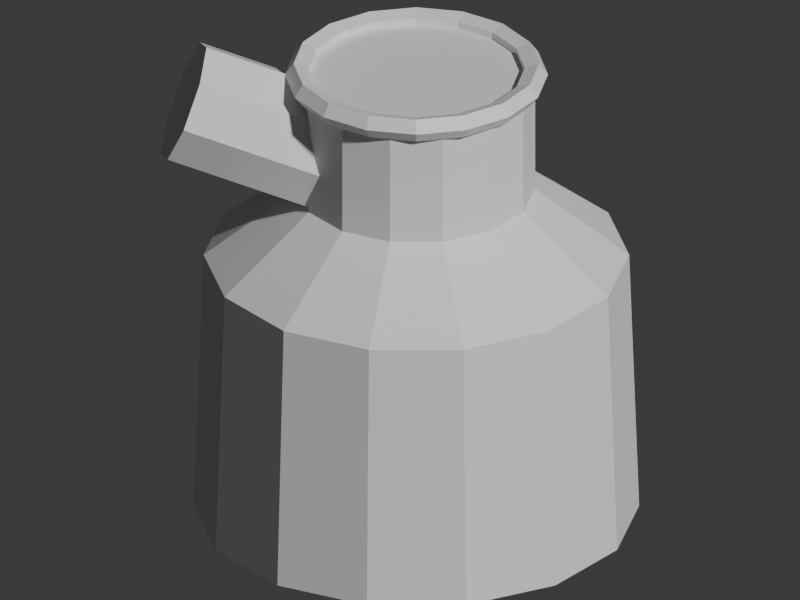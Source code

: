 # Source: craft_sake_flask.blend  (saved by Blender 5.2.45; exported with 4.5.12 LTS)
import bpy
from mathutils import Matrix  # noqa: F401  (used for matrix-valued properties, if any)

bpy.ops.wm.read_factory_settings(use_empty=True)
scene = bpy.context.scene
scene.name = 'Scene'

# ---- collections
col_collection = bpy.data.collections.new('Collection'); scene.collection.children.link(col_collection)

# ---- materials (node trees are filled in below, after node groups)
mat_gray = bpy.data.materials.new('gray')
mat_gray.diffuse_color = (0.53, 0.54, 0.5, 1.0)
mat_gold = bpy.data.materials.new('gold')
mat_gold.diffuse_color = (0.88, 0.67, 0.22, 1.0)

# ---- material node trees
mat_gray.use_nodes = True; mat_gray.node_tree.nodes.clear()
_N = mat_gray.node_tree.nodes; _L = mat_gray.node_tree.links
n0 = _N.new('ShaderNodeBsdfPrincipled'); n0.name = 'Principled BSDF'; n0.location = (-200, 100)
n0.inputs[10].default_value = 0.005
n1 = _N.new('ShaderNodeOutputMaterial'); n1.name = 'Material Output'; n1.location = (200, 100)
_L.new(n0.outputs[0], n1.inputs[0])
n1.is_active_output = True
mat_gold.use_nodes = True; mat_gold.node_tree.nodes.clear()
_N = mat_gold.node_tree.nodes; _L = mat_gold.node_tree.links
n0 = _N.new('ShaderNodeBsdfPrincipled'); n0.name = 'Principled BSDF'; n0.location = (-200, 100)
n0.inputs[10].default_value = 0.005
n1 = _N.new('ShaderNodeOutputMaterial'); n1.name = 'Material Output'; n1.location = (200, 100)
_L.new(n0.outputs[0], n1.inputs[0])
n1.is_active_output = True

# ---- world
world_world = bpy.data.worlds.new('World'); scene.world = world_world
world_world.use_nodes = True; world_world.node_tree.nodes.clear()
_N = world_world.node_tree.nodes; _L = world_world.node_tree.links
n0 = _N.new('ShaderNodeOutputWorld'); n0.name = 'World Output'; n0.location = (200, 100)
n1 = _N.new('ShaderNodeBackground'); n1.name = 'Background'; n1.location = (-200, 100)
n1.inputs[0].default_value = (0.05088, 0.05088, 0.05088, 1.0)
_L.new(n1.outputs[0], n0.inputs[0])
n0.is_active_output = True
world_world.color = (0.05088, 0.05088, 0.05088)
world_world.sun_shadow_jitter_overblur = 0.0

# ---- cameras
cam_camera = bpy.data.cameras.new('Camera')
cam_camera.type = 'ORTHO'
cam_camera.ortho_scale = 2.45

# ---- meshes
me_cast_tin_sake_carafe = bpy.data.meshes.new('Cast tin sake carafe')
me_cast_tin_sake_carafe.from_pydata([(0.25, 0.0, 0.04), (0.2252, 0.1085, 0.04), (0.1559, 0.1955, 0.04), (0.05563, 0.2437, 0.04), (-0.05563, 0.2437, 0.04), (-0.1559, 0.1955, 0.04), (-0.2252, 0.1085, 0.04), (-0.25, 3.062e-17, 0.04), (-0.2252, -0.1085, 0.04), (-0.1559, -0.1955, 0.04), (-0.05563, -0.2437, 0.04), (0.05563, -0.2437, 0.04), (0.1559, -0.1955, 0.04), (0.2252, -0.1085, 0.04), (0.45, 0.0, 0.12), (0.4054, 0.1952, 0.12), (0.2806, 0.3518, 0.12), (0.1001, 0.4387, 0.12), (-0.1001, 0.4387, 0.12), (-0.2806, 0.3518, 0.12), (-0.4054, 0.1952, 0.12), (-0.45, 5.511e-17, 0.12), (-0.4054, -0.1952, 0.12), (-0.2806, -0.3518, 0.12), (-0.1001, -0.4387, 0.12), (0.1001, -0.4387, 0.12), (0.2806, -0.3518, 0.12), (0.4054, -0.1952, 0.12), (0.43, 0.0, 0.69), (0.3874, 0.1866, 0.69), (0.2681, 0.3362, 0.69), (0.09568, 0.4192, 0.69), (-0.09568, 0.4192, 0.69), (-0.2681, 0.3362, 0.69), (-0.3874, 0.1866, 0.69), (-0.43, 5.266e-17, 0.69), (-0.3874, -0.1866, 0.69), (-0.2681, -0.3362, 0.69), (-0.09568, -0.4192, 0.69), (0.09568, -0.4192, 0.69), (0.2681, -0.3362, 0.69), (0.3874, -0.1866, 0.69), (0.24, 0.0, 0.84), (0.2162, 0.1041, 0.84), (0.1496, 0.1876, 0.84), (0.05341, 0.234, 0.84), (-0.05341, 0.234, 0.84), (-0.1496, 0.1876, 0.84), (-0.2162, 0.1041, 0.84), (-0.24, 2.939e-17, 0.84), (-0.2162, -0.1041, 0.84), (-0.1496, -0.1876, 0.84), (-0.05341, -0.234, 0.84), (0.05341, -0.234, 0.84), (0.1496, -0.1876, 0.84), (0.2162, -0.1041, 0.84), (0.24, 0.0, 1.1), (0.2162, 0.1041, 1.1), (0.1496, 0.1876, 1.1), (0.05341, 0.234, 1.1), (-0.05341, 0.234, 1.1), (-0.1496, 0.1876, 1.1), (-0.2162, 0.1041, 1.1), (-0.24, 2.939e-17, 1.1), (-0.2162, -0.1041, 1.1), (-0.1496, -0.1876, 1.1), (-0.05341, -0.234, 1.1), (0.05341, -0.234, 1.1), (0.1496, -0.1876, 1.1), (0.2162, -0.1041, 1.1)], [], [(0, 1, 15, 14), (1, 2, 16, 15), (2, 3, 17, 16), (3, 4, 18, 17), (4, 5, 19, 18), (5, 6, 20, 19), (6, 7, 21, 20), (7, 8, 22, 21), (8, 9, 23, 22), (9, 10, 24, 23), (10, 11, 25, 24), (11, 12, 26, 25), (12, 13, 27, 26), (13, 0, 14, 27), (14, 15, 29, 28), (15, 16, 30, 29), (16, 17, 31, 30), (17, 18, 32, 31), (18, 19, 33, 32), (19, 20, 34, 33), (20, 21, 35, 34), (21, 22, 36, 35), (22, 23, 37, 36), (23, 24, 38, 37), (24, 25, 39, 38), (25, 26, 40, 39), (26, 27, 41, 40), (27, 14, 28, 41), (28, 29, 43, 42), (29, 30, 44, 43), (30, 31, 45, 44), (31, 32, 46, 45), (32, 33, 47, 46), (33, 34, 48, 47), (34, 35, 49, 48), (35, 36, 50, 49), (36, 37, 51, 50), (37, 38, 52, 51), (38, 39, 53, 52), (39, 40, 54, 53), (40, 41, 55, 54), (41, 28, 42, 55), (42, 43, 57, 56), (43, 44, 58, 57), (44, 45, 59, 58), (45, 46, 60, 59), (46, 47, 61, 60), (47, 48, 62, 61), (48, 49, 63, 62), (49, 50, 64, 63), (50, 51, 65, 64), (51, 52, 66, 65), (52, 53, 67, 66), (53, 54, 68, 67), (54, 55, 69, 68), (55, 42, 56, 69), (13, 12, 11, 10, 9, 8, 7, 6, 5, 4, 3, 2, 1, 0), (56, 57, 58, 59, 60, 61, 62, 63, 64, 65, 66, 67, 68, 69)])
me_cast_tin_sake_carafe.materials.append(mat_gray)
me_cast_tin_sake_carafe.update()
me_cylinder = bpy.data.meshes.new('Cylinder')
me_cylinder.from_pydata([(0.0, 0.13, -0.1551), (0.0, 0.13, 0.1551), (0.09192, 0.09192, -0.1551), (0.09192, 0.09192, 0.1551), (0.13, 0.0, -0.1551), (0.13, 0.0, 0.1551), (0.09192, -0.09192, -0.1551), (0.09192, -0.09192, 0.1551), (0.0, -0.13, -0.1551), (0.0, -0.13, 0.1551), (-0.09192, -0.09192, -0.1551), (-0.09192, -0.09192, 0.1551), (-0.13, 0.0, -0.1551), (-0.13, 0.0, 0.1551), (-0.09192, 0.09192, -0.1551), (-0.09192, 0.09192, 0.1551)], [], [(0, 1, 3, 2), (2, 3, 5, 4), (4, 5, 7, 6), (6, 7, 9, 8), (8, 9, 11, 10), (10, 11, 13, 12), (3, 1, 15, 13, 11, 9, 7, 5), (12, 13, 15, 14), (14, 15, 1, 0), (0, 2, 4, 6, 8, 10, 12, 14)])
_uv = me_cylinder.uv_layers.new(name='UVMap')
_uv.uv.foreach_set('vector', [1.0, 0.5, 1.0, 1.0, 0.875, 1.0, 0.875, 0.5, 0.875, 0.5, 0.875, 1.0, 0.75, 1.0, 0.75, 0.5, 0.75, 0.5, 0.75, 1.0, 0.625, 1.0, 0.625, 0.5, 0.625, 0.5, 0.625, 1.0, 0.5, 1.0, 0.5, 0.5, 0.5, 0.5, 0.5, 1.0, 0.375, 1.0, 0.375, 0.5, 0.375, 0.5, 0.375, 1.0, 0.25, 1.0, 0.25, 0.5, 0.4197, 0.4197, 0.25, 0.49, 0.08029, 0.4197, 0.01, 0.25, 0.08029, 0.08029, 0.25, 0.01, 0.4197, 0.08029, 0.49, 0.25, 0.25, 0.5, 0.25, 1.0, 0.125, 1.0, 0.125, 0.5, 0.125, 0.5, 0.125, 1.0, 0.0, 1.0, 0.0, 0.5, 0.75, 0.49, 0.9197, 0.4197, 0.99, 0.25, 0.9197, 0.08029, 0.75, 0.01, 0.5803, 0.08029, 0.51, 0.25, 0.5803, 0.4197])
me_cylinder.materials.append(mat_gray)
me_cylinder.update()
me_torus = bpy.data.meshes.new('Torus')
me_torus.from_pydata([(0.266, 0.0, 0.0), (0.248, 0.0, 0.02473), (0.219, 0.0, 0.01528), (0.219, 0.0, -0.01528), (0.248, 0.0, -0.02473), (0.2458, 0.1018, 0.0), (0.2292, 0.09492, 0.02473), (0.2023, 0.08379, 0.01528), (0.2023, 0.08379, -0.01528), (0.2292, 0.09492, -0.02473), (0.1881, 0.1881, 0.0), (0.1754, 0.1754, 0.02473), (0.1548, 0.1548, 0.01528), (0.1548, 0.1548, -0.01528), (0.1754, 0.1754, -0.02473), (0.1018, 0.2458, 0.0), (0.09492, 0.2292, 0.02473), (0.08379, 0.2023, 0.01528), (0.08379, 0.2023, -0.01528), (0.09492, 0.2292, -0.02473), (2.008e-08, 0.266, 0.0), (1.873e-08, 0.248, 0.02473), (1.653e-08, 0.219, 0.01528), (1.653e-08, 0.219, -0.01528), (1.873e-08, 0.248, -0.02473), (-0.1018, 0.2458, 0.0), (-0.09492, 0.2292, 0.02473), (-0.08379, 0.2023, 0.01528), (-0.08379, 0.2023, -0.01528), (-0.09492, 0.2292, -0.02473), (-0.1881, 0.1881, 0.0), (-0.1754, 0.1754, 0.02473), (-0.1548, 0.1548, 0.01528), (-0.1548, 0.1548, -0.01528), (-0.1754, 0.1754, -0.02473), (-0.2458, 0.1018, 0.0), (-0.2292, 0.09492, 0.02473), (-0.2023, 0.08379, 0.01528), (-0.2023, 0.08379, -0.01528), (-0.2292, 0.09492, -0.02473), (-0.266, 2.325e-08, 0.0), (-0.248, 2.168e-08, 0.02473), (-0.219, 1.914e-08, 0.01528), (-0.219, 1.914e-08, -0.01528), (-0.248, 2.168e-08, -0.02473), (-0.2458, -0.1018, 0.0), (-0.2292, -0.09492, 0.02473), (-0.2023, -0.08379, 0.01528), (-0.2023, -0.08379, -0.01528), (-0.2292, -0.09492, -0.02473), (-0.1881, -0.1881, 0.0), (-0.1754, -0.1754, 0.02473), (-0.1548, -0.1548, 0.01528), (-0.1548, -0.1548, -0.01528), (-0.1754, -0.1754, -0.02473), (-0.1018, -0.2458, 0.0), (-0.09492, -0.2292, 0.02473), (-0.08379, -0.2023, 0.01528), (-0.08379, -0.2023, -0.01528), (-0.09492, -0.2292, -0.02473), (2.008e-08, -0.266, 0.0), (1.873e-08, -0.248, 0.02473), (1.653e-08, -0.219, 0.01528), (1.653e-08, -0.219, -0.01528), (1.873e-08, -0.248, -0.02473), (0.1018, -0.2458, 0.0), (0.09492, -0.2292, 0.02473), (0.08379, -0.2023, 0.01528), (0.08379, -0.2023, -0.01528), (0.09492, -0.2292, -0.02473), (0.1881, -0.1881, 0.0), (0.1754, -0.1754, 0.02473), (0.1548, -0.1548, 0.01528), (0.1548, -0.1548, -0.01528), (0.1754, -0.1754, -0.02473), (0.2458, -0.1018, 0.0), (0.2292, -0.09492, 0.02473), (0.2023, -0.08379, 0.01528), (0.2023, -0.08379, -0.01528), (0.2292, -0.09492, -0.02473)], [], [(0, 5, 6, 1), (1, 6, 7, 2), (2, 7, 8, 3), (3, 8, 9, 4), (4, 9, 5, 0), (5, 10, 11, 6), (6, 11, 12, 7), (7, 12, 13, 8), (8, 13, 14, 9), (9, 14, 10, 5), (10, 15, 16, 11), (11, 16, 17, 12), (12, 17, 18, 13), (13, 18, 19, 14), (14, 19, 15, 10), (15, 20, 21, 16), (16, 21, 22, 17), (17, 22, 23, 18), (18, 23, 24, 19), (19, 24, 20, 15), (20, 25, 26, 21), (21, 26, 27, 22), (22, 27, 28, 23), (23, 28, 29, 24), (24, 29, 25, 20), (25, 30, 31, 26), (26, 31, 32, 27), (27, 32, 33, 28), (28, 33, 34, 29), (29, 34, 30, 25), (30, 35, 36, 31), (31, 36, 37, 32), (32, 37, 38, 33), (33, 38, 39, 34), (34, 39, 35, 30), (35, 40, 41, 36), (36, 41, 42, 37), (37, 42, 43, 38), (38, 43, 44, 39), (39, 44, 40, 35), (40, 45, 46, 41), (41, 46, 47, 42), (42, 47, 48, 43), (43, 48, 49, 44), (44, 49, 45, 40), (45, 50, 51, 46), (46, 51, 52, 47), (47, 52, 53, 48), (48, 53, 54, 49), (49, 54, 50, 45), (50, 55, 56, 51), (51, 56, 57, 52), (52, 57, 58, 53), (53, 58, 59, 54), (54, 59, 55, 50), (55, 60, 61, 56), (56, 61, 62, 57), (57, 62, 63, 58), (58, 63, 64, 59), (59, 64, 60, 55), (60, 65, 66, 61), (61, 66, 67, 62), (62, 67, 68, 63), (63, 68, 69, 64), (64, 69, 65, 60), (65, 70, 71, 66), (66, 71, 72, 67), (67, 72, 73, 68), (68, 73, 74, 69), (69, 74, 70, 65), (70, 75, 76, 71), (71, 76, 77, 72), (72, 77, 78, 73), (73, 78, 79, 74), (74, 79, 75, 70), (75, 0, 1, 76), (76, 1, 2, 77), (77, 2, 3, 78), (78, 3, 4, 79), (79, 4, 0, 75)])
_uv = me_torus.uv_layers.new(name='UVMap')
_uv.uv.foreach_set('vector', [0.5, 0.6, 0.5625, 0.6, 0.5625, 0.8, 0.5, 0.8, 0.5, 0.8, 0.5625, 0.8, 0.5625, 1.0, 0.5, 1.0, 0.5, 0.0, 0.5625, 0.0, 0.5625, 0.2, 0.5, 0.2, 0.5, 0.2, 0.5625, 0.2, 0.5625, 0.4, 0.5, 0.4, 0.5, 0.4, 0.5625, 0.4, 0.5625, 0.6, 0.5, 0.6, 0.5625, 0.6, 0.625, 0.6, 0.625, 0.8, 0.5625, 0.8, 0.5625, 0.8, 0.625, 0.8, 0.625, 1.0, 0.5625, 1.0, 0.5625, 0.0, 0.625, 0.0, 0.625, 0.2, 0.5625, 0.2, 0.5625, 0.2, 0.625, 0.2, 0.625, 0.4, 0.5625, 0.4, 0.5625, 0.4, 0.625, 0.4, 0.625, 0.6, 0.5625, 0.6, 0.625, 0.6, 0.6875, 0.6, 0.6875, 0.8, 0.625, 0.8, 0.625, 0.8, 0.6875, 0.8, 0.6875, 1.0, 0.625, 1.0, 0.625, 0.0, 0.6875, 0.0, 0.6875, 0.2, 0.625, 0.2, 0.625, 0.2, 0.6875, 0.2, 0.6875, 0.4, 0.625, 0.4, 0.625, 0.4, 0.6875, 0.4, 0.6875, 0.6, 0.625, 0.6, 0.6875, 0.6, 0.75, 0.6, 0.75, 0.8, 0.6875, 0.8, 0.6875, 0.8, 0.75, 0.8, 0.75, 1.0, 0.6875, 1.0, 0.6875, 0.0, 0.75, 0.0, 0.75, 0.2, 0.6875, 0.2, 0.6875, 0.2, 0.75, 0.2, 0.75, 0.4, 0.6875, 0.4, 0.6875, 0.4, 0.75, 0.4, 0.75, 0.6, 0.6875, 0.6, 0.75, 0.6, 0.8125, 0.6, 0.8125, 0.8, 0.75, 0.8, 0.75, 0.8, 0.8125, 0.8, 0.8125, 1.0, 0.75, 1.0, 0.75, 0.0, 0.8125, 0.0, 0.8125, 0.2, 0.75, 0.2, 0.75, 0.2, 0.8125, 0.2, 0.8125, 0.4, 0.75, 0.4, 0.75, 0.4, 0.8125, 0.4, 0.8125, 0.6, 0.75, 0.6, 0.8125, 0.6, 0.875, 0.6, 0.875, 0.8, 0.8125, 0.8, 0.8125, 0.8, 0.875, 0.8, 0.875, 1.0, 0.8125, 1.0, 0.8125, 0.0, 0.875, 0.0, 0.875, 0.2, 0.8125, 0.2, 0.8125, 0.2, 0.875, 0.2, 0.875, 0.4, 0.8125, 0.4, 0.8125, 0.4, 0.875, 0.4, 0.875, 0.6, 0.8125, 0.6, 0.875, 0.6, 0.9375, 0.6, 0.9375, 0.8, 0.875, 0.8, 0.875, 0.8, 0.9375, 0.8, 0.9375, 1.0, 0.875, 1.0, 0.875, 0.0, 0.9375, 0.0, 0.9375, 0.2, 0.875, 0.2, 0.875, 0.2, 0.9375, 0.2, 0.9375, 0.4, 0.875, 0.4, 0.875, 0.4, 0.9375, 0.4, 0.9375, 0.6, 0.875, 0.6, 0.9375, 0.6, 1.0, 0.6, 1.0, 0.8, 0.9375, 0.8, 0.9375, 0.8, 1.0, 0.8, 1.0, 1.0, 0.9375, 1.0, 0.9375, 0.0, 1.0, 0.0, 1.0, 0.2, 0.9375, 0.2, 0.9375, 0.2, 1.0, 0.2, 1.0, 0.4, 0.9375, 0.4, 0.9375, 0.4, 1.0, 0.4, 1.0, 0.6, 0.9375, 0.6, 0.0, 0.6, 0.0625, 0.6, 0.0625, 0.8, 0.0, 0.8, 0.0, 0.8, 0.0625, 0.8, 0.0625, 1.0, 0.0, 1.0, 0.0, 0.0, 0.0625, 0.0, 0.0625, 0.2, 0.0, 0.2, 0.0, 0.2, 0.0625, 0.2, 0.0625, 0.4, 0.0, 0.4, 0.0, 0.4, 0.0625, 0.4, 0.0625, 0.6, 0.0, 0.6, 0.0625, 0.6, 0.125, 0.6, 0.125, 0.8, 0.0625, 0.8, 0.0625, 0.8, 0.125, 0.8, 0.125, 1.0, 0.0625, 1.0, 0.0625, 0.0, 0.125, 0.0, 0.125, 0.2, 0.0625, 0.2, 0.0625, 0.2, 0.125, 0.2, 0.125, 0.4, 0.0625, 0.4, 0.0625, 0.4, 0.125, 0.4, 0.125, 0.6, 0.0625, 0.6, 0.125, 0.6, 0.1875, 0.6, 0.1875, 0.8, 0.125, 0.8, 0.125, 0.8, 0.1875, 0.8, 0.1875, 1.0, 0.125, 1.0, 0.125, 0.0, 0.1875, 0.0, 0.1875, 0.2, 0.125, 0.2, 0.125, 0.2, 0.1875, 0.2, 0.1875, 0.4, 0.125, 0.4, 0.125, 0.4, 0.1875, 0.4, 0.1875, 0.6, 0.125, 0.6, 0.1875, 0.6, 0.25, 0.6, 0.25, 0.8, 0.1875, 0.8, 0.1875, 0.8, 0.25, 0.8, 0.25, 1.0, 0.1875, 1.0, 0.1875, 0.0, 0.25, 0.0, 0.25, 0.2, 0.1875, 0.2, 0.1875, 0.2, 0.25, 0.2, 0.25, 0.4, 0.1875, 0.4, 0.1875, 0.4, 0.25, 0.4, 0.25, 0.6, 0.1875, 0.6, 0.25, 0.6, 0.3125, 0.6, 0.3125, 0.8, 0.25, 0.8, 0.25, 0.8, 0.3125, 0.8, 0.3125, 1.0, 0.25, 1.0, 0.25, 0.0, 0.3125, 0.0, 0.3125, 0.2, 0.25, 0.2, 0.25, 0.2, 0.3125, 0.2, 0.3125, 0.4, 0.25, 0.4, 0.25, 0.4, 0.3125, 0.4, 0.3125, 0.6, 0.25, 0.6, 0.3125, 0.6, 0.375, 0.6, 0.375, 0.8, 0.3125, 0.8, 0.3125, 0.8, 0.375, 0.8, 0.375, 1.0, 0.3125, 1.0, 0.3125, 0.0, 0.375, 0.0, 0.375, 0.2, 0.3125, 0.2, 0.3125, 0.2, 0.375, 0.2, 0.375, 0.4, 0.3125, 0.4, 0.3125, 0.4, 0.375, 0.4, 0.375, 0.6, 0.3125, 0.6, 0.375, 0.6, 0.4375, 0.6, 0.4375, 0.8, 0.375, 0.8, 0.375, 0.8, 0.4375, 0.8, 0.4375, 1.0, 0.375, 1.0, 0.375, 0.0, 0.4375, 0.0, 0.4375, 0.2, 0.375, 0.2, 0.375, 0.2, 0.4375, 0.2, 0.4375, 0.4, 0.375, 0.4, 0.375, 0.4, 0.4375, 0.4, 0.4375, 0.6, 0.375, 0.6, 0.4375, 0.6, 0.5, 0.6, 0.5, 0.8, 0.4375, 0.8, 0.4375, 0.8, 0.5, 0.8, 0.5, 1.0, 0.4375, 1.0, 0.4375, 0.0, 0.5, 0.0, 0.5, 0.2, 0.4375, 0.2, 0.4375, 0.2, 0.5, 0.2, 0.5, 0.4, 0.4375, 0.4, 0.4375, 0.4, 0.5, 0.4, 0.5, 0.6, 0.4375, 0.6])
me_torus.materials.append(mat_gold)
me_torus.update()

# ---- objects
ob_cast_tin_sake_carafe = bpy.data.objects.new('Cast tin sake carafe', me_cast_tin_sake_carafe)
ob_sake_carafe_spout = bpy.data.objects.new('Sake carafe spout', me_cylinder)
ob_decorative_lip = bpy.data.objects.new('Decorative lip', me_torus)
ob_turntable_camera = bpy.data.objects.new('Turntable_Camera', cam_camera)

# ---- transforms, parenting, visibility, modifiers, constraints
ob_cast_tin_sake_carafe.location = (0.0501, 0.0, -0.06063)
ob_cast_tin_sake_carafe.scale = (1.516, 1.516, 1.516)
ob_sake_carafe_spout.location = (-0.4425, 0.0, 1.432)
ob_sake_carafe_spout.rotation_euler = (1.208, -6.937e-08, -1.571)
ob_sake_carafe_spout.scale = (1.516, 1.516, 1.516)
ob_decorative_lip.location = (0.0501, 0.0, 1.607)
ob_decorative_lip.scale = (1.516, 1.516, 1.516)
ob_turntable_camera.location = (2.817e-16, -4.6, 3.2)
ob_turntable_camera.rotation_euler = (1.095, 3.154e-24, 6.123e-17)

# ---- collection membership
col_collection.objects.link(ob_cast_tin_sake_carafe)
col_collection.objects.link(ob_sake_carafe_spout)
col_collection.objects.link(ob_decorative_lip)
col_collection.objects.link(ob_turntable_camera)

# ---- scene / render settings (as saved in the file)
scene.camera = ob_turntable_camera
scene.frame_start = 1; scene.frame_end = 144; scene.frame_set(144)
scene.render.engine = 'BLENDER_WORKBENCH'
scene.render.resolution_x = 400
scene.render.resolution_y = 300
scene.render.bake_bias = 0.0
scene.render.bake_samples = 0
scene.render.compositor_device = 'GPU'
scene.eevee.use_volume_custom_range = False
scene.eevee.fast_gi_thickness_near = 0.1
scene.eevee.fast_gi_thickness_far = 0.0
scene.eevee.ray_tracing_options.screen_trace_thickness = 0.1
bpy.context.view_layer.update()

# ---- added for rendering (the .blend has no usable light): sun
light_auto_sun = bpy.data.lights.new('AutoSun', 'SUN')
light_auto_sun.energy = 3.0
light_auto_sun.angle = 0.0523599
ob_auto_sun = bpy.data.objects.new('AutoSun', light_auto_sun)
scene.collection.objects.link(ob_auto_sun)
ob_auto_sun.rotation_euler = (0.872665, 0.174533, 0.523599)
bpy.context.view_layer.update()
